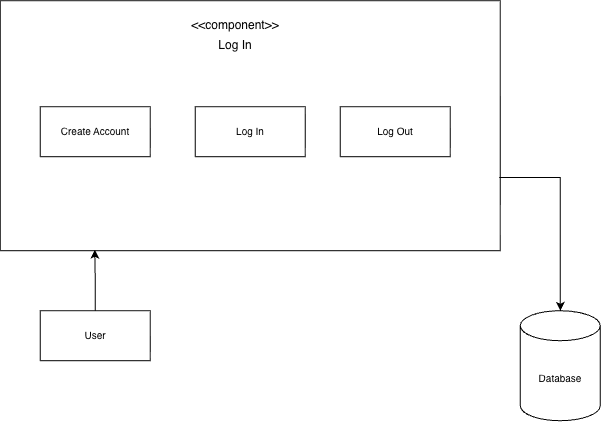

The diagram above was exported from draw.io. Its source (the exported page's mxGraphModel, read from the mxfile embedded in the PNG):
<mxGraphModel dx="865" dy="581" grid="1" gridSize="10" guides="1" tooltips="1" connect="1" arrows="1" fold="1" page="1" pageScale="1" pageWidth="850" pageHeight="1100" math="0" shadow="0">
  <root>
    <mxCell id="0" />
    <mxCell id="1" parent="0" />
    <mxCell id="f1RgLeWyzfkLeqcb81Bl-1" parent="1" style="rounded=0;whiteSpace=wrap;html=1;" value="" vertex="1">
      <mxGeometry height="250" width="500" x="190" y="150" as="geometry" />
    </mxCell>
    <mxCell id="f1RgLeWyzfkLeqcb81Bl-2" parent="1" style="text;html=1;whiteSpace=wrap;strokeColor=none;fillColor=none;align=center;verticalAlign=middle;rounded=0;" value="&amp;lt;&amp;lt;component&amp;gt;&amp;gt;" vertex="1">
      <mxGeometry height="30" width="60" x="395" y="160" as="geometry" />
    </mxCell>
    <mxCell id="f1RgLeWyzfkLeqcb81Bl-3" parent="1" style="text;html=1;whiteSpace=wrap;strokeColor=none;fillColor=none;align=center;verticalAlign=middle;rounded=0;" value="Log In" vertex="1">
      <mxGeometry height="30" width="60" x="395" y="180" as="geometry" />
    </mxCell>
    <mxCell id="f1RgLeWyzfkLeqcb81Bl-8" parent="1" style="html=1;whiteSpace=wrap;" value="&lt;span style=&quot;font-size: 10px;&quot;&gt;Log In&lt;/span&gt;" vertex="1">
      <mxGeometry height="50" width="110" x="385" y="256" as="geometry" />
    </mxCell>
    <mxCell id="f1RgLeWyzfkLeqcb81Bl-10" parent="1" style="html=1;whiteSpace=wrap;" value="&lt;span style=&quot;font-size: 10px;&quot;&gt;Create Account&lt;/span&gt;" vertex="1">
      <mxGeometry height="50" width="110" x="230" y="256" as="geometry" />
    </mxCell>
    <mxCell id="f1RgLeWyzfkLeqcb81Bl-11" parent="1" style="shape=cylinder3;whiteSpace=wrap;html=1;boundedLbl=1;backgroundOutline=1;size=15;" value="&lt;font style=&quot;font-size: 10px;&quot;&gt;Database&lt;/font&gt;" vertex="1">
      <mxGeometry height="110" width="80" x="710" y="460" as="geometry" />
    </mxCell>
    <mxCell id="f1RgLeWyzfkLeqcb81Bl-22" edge="1" parent="1" source="f1RgLeWyzfkLeqcb81Bl-1" style="edgeStyle=orthogonalEdgeStyle;rounded=0;orthogonalLoop=1;jettySize=auto;html=1;entryX=0.5;entryY=0;entryDx=0;entryDy=0;entryPerimeter=0;exitX=0.998;exitY=0.707;exitDx=0;exitDy=0;exitPerimeter=0;" target="f1RgLeWyzfkLeqcb81Bl-11">
      <mxGeometry relative="1" as="geometry" />
    </mxCell>
    <mxCell id="f1RgLeWyzfkLeqcb81Bl-23" parent="1" style="html=1;whiteSpace=wrap;" value="&lt;span style=&quot;font-size: 10px;&quot;&gt;Log Out&lt;/span&gt;" vertex="1">
      <mxGeometry height="50" width="110" x="530" y="256" as="geometry" />
    </mxCell>
    <mxCell id="hYxniCqbsVYljNentvIU-1" parent="1" style="html=1;whiteSpace=wrap;" value="&lt;span style=&quot;font-size: 10px;&quot;&gt;User&lt;/span&gt;" vertex="1">
      <mxGeometry height="50" width="110" x="230" y="460" as="geometry" />
    </mxCell>
    <mxCell id="hYxniCqbsVYljNentvIU-2" edge="1" parent="1" source="hYxniCqbsVYljNentvIU-1" style="edgeStyle=orthogonalEdgeStyle;rounded=0;orthogonalLoop=1;jettySize=auto;html=1;entryX=0.189;entryY=0.996;entryDx=0;entryDy=0;entryPerimeter=0;" target="f1RgLeWyzfkLeqcb81Bl-1">
      <mxGeometry relative="1" as="geometry" />
    </mxCell>
  </root>
</mxGraphModel>